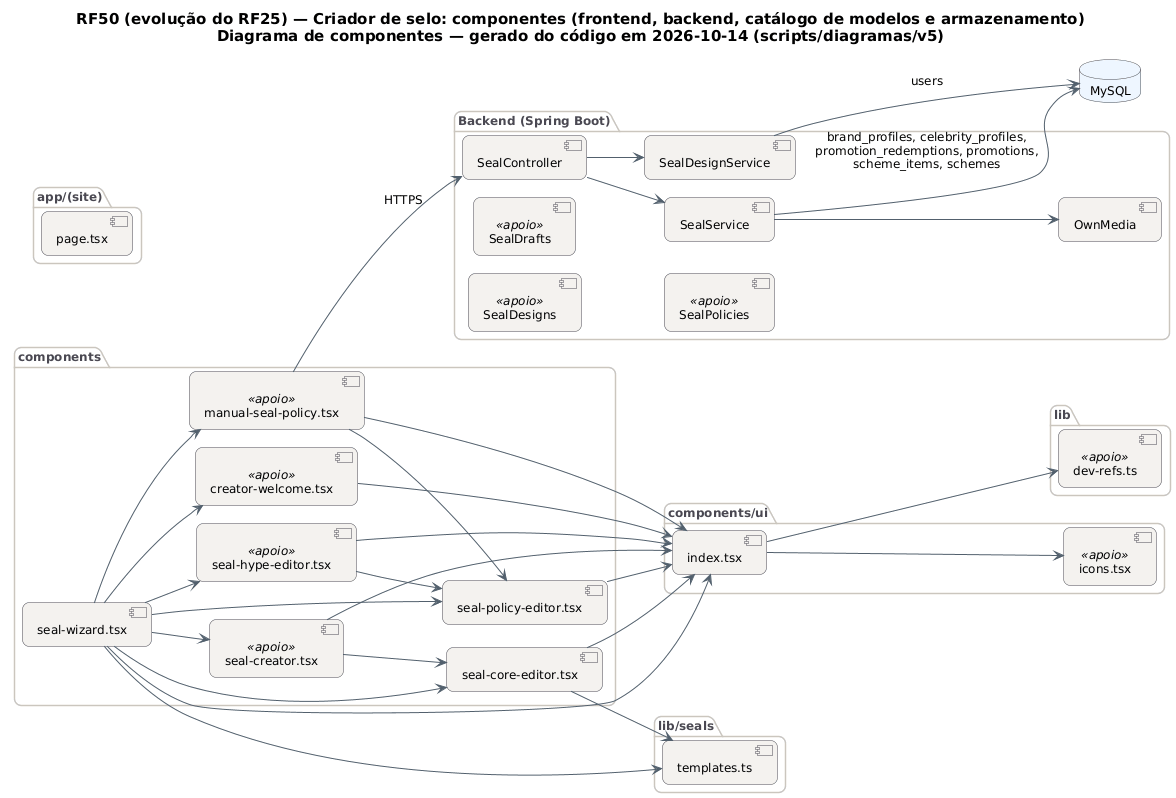

The diagram above was rendered by PlantUML. Its source (embedded in the PNG):
@startuml RF50_Componentes
!pragma layout smetana
skinparam backgroundColor #FFFFFF
skinparam shadowing false
skinparam defaultFontName "DejaVu Sans"
skinparam defaultFontSize 12
skinparam titleFontSize 15
skinparam roundcorner 14
skinparam ArrowColor #52606D
skinparam note {
  BackgroundColor #FFFDEB
  BorderColor #D8CE78
  FontColor #554F24
}
skinparam component {
  BackgroundColor #F4F2EF
  BorderColor #4A4852
}
skinparam package {
  BorderColor #CBC6BE
  FontColor #4A4852
}
skinparam database {
  BackgroundColor #EEF6FF
  BorderColor #4A4852
}
skinparam cloud {
  BackgroundColor #F0FBF6
  BorderColor #4A4852
}
left to right direction
title RF50 (evolução do RF25) — Criador de selo: componentes (frontend, backend, catálogo de modelos e armazenamento)\nDiagrama de componentes — gerado do código em 2026-10-14 (scripts/diagramas/v5)

package "app/(site)" {
  component "page.tsx" as m_app__site__page_tsx
}
package "lib/seals" {
  component "templates.ts" as m_lib_seals_templates_ts
}
package "components/ui" {
  component "index.tsx" as m_components_ui_index_tsx
  component "icons.tsx" as m_components_ui_icons_tsx <<apoio>>
}
package "components" {
  component "seal-wizard.tsx" as m_components_seal_wizard_tsx
  component "seal-policy-editor.tsx" as m_components_seal_policy_editor_tsx
  component "seal-core-editor.tsx" as m_components_seal_core_editor_tsx
  component "creator-welcome.tsx" as m_components_creator_welcome_tsx <<apoio>>
  component "manual-seal-policy.tsx" as m_components_manual_seal_policy_tsx <<apoio>>
  component "seal-creator.tsx" as m_components_seal_creator_tsx <<apoio>>
  component "seal-hype-editor.tsx" as m_components_seal_hype_editor_tsx <<apoio>>
}
package "lib" {
  component "dev-refs.ts" as m_lib_dev_refs_ts <<apoio>>
}
package "Backend (Spring Boot)" {
  component "SealController" as SealController
  component "SealDesigns" as SealDesigns <<apoio>>
  component "SealDrafts" as SealDrafts <<apoio>>
  component "OwnMedia" as OwnMedia
  component "SealDesignService" as SealDesignService
  component "SealPolicies" as SealPolicies <<apoio>>
  component "SealService" as SealService
}
database "MySQL" as DB_MySQL
SealController --> SealDesignService
SealController --> SealService
SealDesignService --> DB_MySQL : users
SealService --> DB_MySQL : brand_profiles, celebrity_profiles,\npromotion_redemptions, promotions,\nscheme_items, schemes
SealService --> OwnMedia
m_components_creator_welcome_tsx --> m_components_ui_index_tsx
m_components_manual_seal_policy_tsx --> SealController : HTTPS
m_components_manual_seal_policy_tsx --> m_components_seal_policy_editor_tsx
m_components_manual_seal_policy_tsx --> m_components_ui_index_tsx
m_components_seal_core_editor_tsx --> m_components_ui_index_tsx
m_components_seal_core_editor_tsx --> m_lib_seals_templates_ts
m_components_seal_creator_tsx --> m_components_seal_core_editor_tsx
m_components_seal_creator_tsx --> m_components_ui_index_tsx
m_components_seal_hype_editor_tsx --> m_components_seal_policy_editor_tsx
m_components_seal_hype_editor_tsx --> m_components_ui_index_tsx
m_components_seal_policy_editor_tsx --> m_components_ui_index_tsx
m_components_seal_wizard_tsx --> m_components_creator_welcome_tsx
m_components_seal_wizard_tsx --> m_components_manual_seal_policy_tsx
m_components_seal_wizard_tsx --> m_components_seal_core_editor_tsx
m_components_seal_wizard_tsx --> m_components_seal_creator_tsx
m_components_seal_wizard_tsx --> m_components_seal_hype_editor_tsx
m_components_seal_wizard_tsx --> m_components_seal_policy_editor_tsx
m_components_seal_wizard_tsx --> m_components_ui_index_tsx
m_components_seal_wizard_tsx --> m_lib_seals_templates_ts
m_components_ui_index_tsx --> m_components_ui_icons_tsx
m_components_ui_index_tsx --> m_lib_dev_refs_ts
@enduml